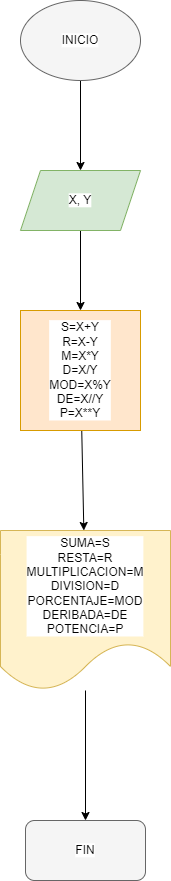

The diagram above was exported from draw.io. Its source (the exported page's mxGraphModel, read from the mxfile embedded in the PNG):
<mxGraphModel dx="789" dy="619" grid="1" gridSize="10" guides="1" tooltips="1" connect="1" arrows="1" fold="1" page="1" pageScale="1" pageWidth="850" pageHeight="1100" math="0" shadow="0">
  <root>
    <mxCell id="0" />
    <mxCell id="1" parent="0" />
    <mxCell id="4" value="" style="edgeStyle=none;html=1;" edge="1" parent="1" source="2" target="3">
      <mxGeometry relative="1" as="geometry" />
    </mxCell>
    <mxCell id="2" value="INICIO" style="ellipse;whiteSpace=wrap;html=1;fillColor=#f5f5f5;strokeColor=#666666;fontColor=#333333;" vertex="1" parent="1">
      <mxGeometry x="330" width="120" height="80" as="geometry" />
    </mxCell>
    <mxCell id="6" value="" style="edgeStyle=none;html=1;" edge="1" parent="1" source="3" target="5">
      <mxGeometry relative="1" as="geometry" />
    </mxCell>
    <mxCell id="3" value="X, Y" style="shape=parallelogram;perimeter=parallelogramPerimeter;whiteSpace=wrap;html=1;fixedSize=1;fillColor=#d5e8d4;strokeColor=#82b366;" vertex="1" parent="1">
      <mxGeometry x="330" y="170" width="120" height="60" as="geometry" />
    </mxCell>
    <mxCell id="8" value="" style="edgeStyle=none;html=1;" edge="1" parent="1" source="5" target="7">
      <mxGeometry relative="1" as="geometry" />
    </mxCell>
    <mxCell id="5" value="S=X+Y&lt;br&gt;R=X-Y&lt;br&gt;M=X*Y&lt;br&gt;D=X/Y&lt;br&gt;MOD=X%Y&lt;br&gt;DE=X//Y&lt;br&gt;P=X**Y" style="whiteSpace=wrap;html=1;fillColor=#ffe6cc;strokeColor=#d79b00;" vertex="1" parent="1">
      <mxGeometry x="330" y="310" width="120" height="120" as="geometry" />
    </mxCell>
    <mxCell id="10" value="" style="edgeStyle=none;html=1;" edge="1" parent="1" source="7" target="9">
      <mxGeometry relative="1" as="geometry" />
    </mxCell>
    <mxCell id="7" value="SUMA=S&lt;br&gt;RESTA=R&lt;br&gt;MULTIPLICACION=M&lt;br&gt;DIVISION=D&lt;br&gt;PORCENTAJE=MOD&lt;br&gt;DERIBADA=DE&lt;br&gt;POTENCIA=P" style="shape=document;whiteSpace=wrap;html=1;boundedLbl=1;fillColor=#fff2cc;strokeColor=#d6b656;" vertex="1" parent="1">
      <mxGeometry x="310" y="530" width="170" height="160" as="geometry" />
    </mxCell>
    <mxCell id="9" value="FIN" style="rounded=1;whiteSpace=wrap;html=1;fillColor=#f5f5f5;fontColor=#333333;strokeColor=#666666;" vertex="1" parent="1">
      <mxGeometry x="335" y="820" width="120" height="60" as="geometry" />
    </mxCell>
  </root>
</mxGraphModel>